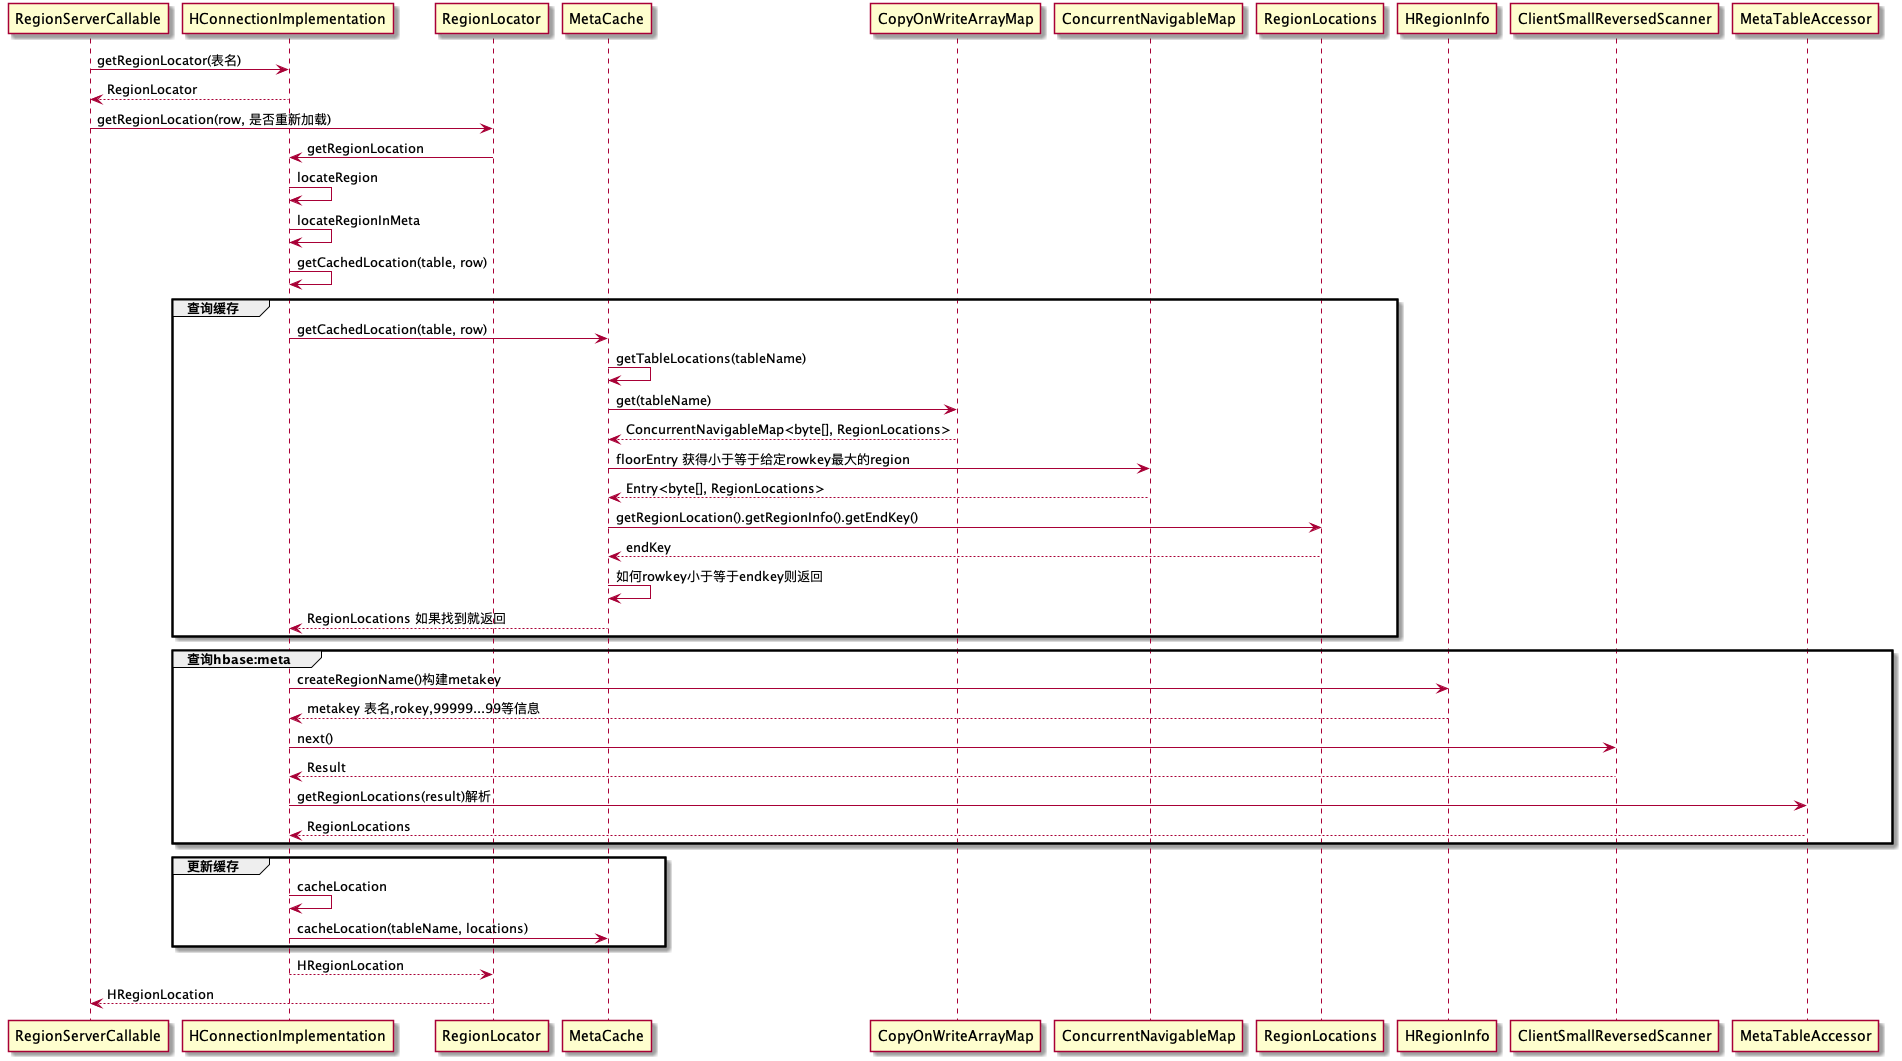

The diagram above was rendered by PlantUML. Its source (embedded in the PNG):
@startuml
RegionServerCallable -> HConnectionImplementation: getRegionLocator(表名)
HConnectionImplementation --> RegionServerCallable : RegionLocator
RegionServerCallable -> RegionLocator: getRegionLocation(row, 是否重新加载)
RegionLocator -> HConnectionImplementation: getRegionLocation
HConnectionImplementation -> HConnectionImplementation: locateRegion
HConnectionImplementation -> HConnectionImplementation: locateRegionInMeta
HConnectionImplementation -> HConnectionImplementation: getCachedLocation(table, row)
group 查询缓存
HConnectionImplementation -> MetaCache: getCachedLocation(table, row)
MetaCache -> MetaCache: getTableLocations(tableName)
MetaCache -> CopyOnWriteArrayMap: get(tableName)
CopyOnWriteArrayMap --> MetaCache: ConcurrentNavigableMap<byte[], RegionLocations>
MetaCache -> ConcurrentNavigableMap: floorEntry 获得小于等于给定rowkey最大的region
ConcurrentNavigableMap --> MetaCache: Entry<byte[], RegionLocations>
MetaCache -> RegionLocations: getRegionLocation().getRegionInfo().getEndKey()
RegionLocations --> MetaCache: endKey
MetaCache -> MetaCache: 如何rowkey小于等于endkey则返回
MetaCache --> HConnectionImplementation: RegionLocations 如果找到就返回
end

group 查询hbase:meta
HConnectionImplementation -> HRegionInfo: createRegionName()构建metakey
HRegionInfo-->HConnectionImplementation:metakey 表名,rokey,99999...99等信息
HConnectionImplementation -> ClientSmallReversedScanner:next()
ClientSmallReversedScanner --> HConnectionImplementation: Result
HConnectionImplementation->MetaTableAccessor: getRegionLocations(result)解析
MetaTableAccessor --> HConnectionImplementation: RegionLocations
end

group 更新缓存
HConnectionImplementation -> HConnectionImplementation:cacheLocation
HConnectionImplementation -> MetaCache: cacheLocation(tableName, locations)
end

HConnectionImplementation --> RegionLocator: HRegionLocation
RegionLocator --> RegionServerCallable : HRegionLocation

@enduml